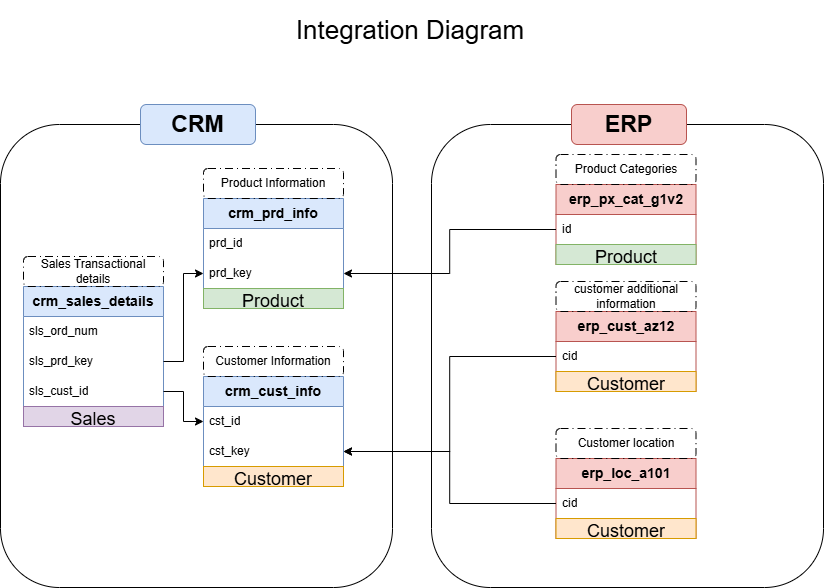

The diagram above was exported from draw.io. Its source (the exported page's mxGraphModel, read from the mxfile embedded in the PNG):
<mxGraphModel dx="1450" dy="980" grid="1" gridSize="10" guides="1" tooltips="1" connect="1" arrows="1" fold="1" page="1" pageScale="1" pageWidth="850" pageHeight="1100" math="0" shadow="0">
  <root>
    <mxCell id="0" />
    <mxCell id="1" parent="0" />
    <mxCell id="2I5t3nw89PtLjPzQWugo-12" parent="1" style="rounded=1;whiteSpace=wrap;html=1;fillColor=none;" value="" vertex="1">
      <mxGeometry height="463" width="392" x="441" y="137" as="geometry" />
    </mxCell>
    <mxCell id="2I5t3nw89PtLjPzQWugo-11" parent="1" style="rounded=1;whiteSpace=wrap;html=1;fillColor=none;" value="" vertex="1">
      <mxGeometry height="463" width="392" x="10" y="137" as="geometry" />
    </mxCell>
    <mxCell id="j-WP2Z_qP5hwCHhoaKUS-2" parent="1" style="swimlane;fontStyle=0;childLayout=stackLayout;horizontal=1;startSize=30;horizontalStack=0;resizeParent=1;resizeParentMax=0;resizeLast=0;collapsible=1;marginBottom=0;whiteSpace=wrap;html=1;fillColor=#dae8fc;strokeColor=#6c8ebf;" value="&lt;h3&gt;crm_cust_info&lt;/h3&gt;" vertex="1">
      <mxGeometry height="110" width="140" x="213" y="389" as="geometry" />
    </mxCell>
    <mxCell id="j-WP2Z_qP5hwCHhoaKUS-3" parent="j-WP2Z_qP5hwCHhoaKUS-2" style="text;strokeColor=none;fillColor=none;align=left;verticalAlign=middle;spacingLeft=4;spacingRight=4;overflow=hidden;points=[[0,0.5],[1,0.5]];portConstraint=eastwest;rotatable=0;whiteSpace=wrap;html=1;" value="cst_id" vertex="1">
      <mxGeometry height="30" width="140" y="30" as="geometry" />
    </mxCell>
    <mxCell id="j-WP2Z_qP5hwCHhoaKUS-4" parent="j-WP2Z_qP5hwCHhoaKUS-2" style="text;strokeColor=none;fillColor=none;align=left;verticalAlign=middle;spacingLeft=4;spacingRight=4;overflow=hidden;points=[[0,0.5],[1,0.5]];portConstraint=eastwest;rotatable=0;whiteSpace=wrap;html=1;" value="cst_key" vertex="1">
      <mxGeometry height="30" width="140" y="60" as="geometry" />
    </mxCell>
    <mxCell id="4A8CgqfTbthDX3KCC_Ac-8" parent="j-WP2Z_qP5hwCHhoaKUS-2" style="text;strokeColor=#d79b00;fillColor=#ffe6cc;align=center;verticalAlign=middle;spacingLeft=4;spacingRight=4;overflow=hidden;points=[[0,0.5],[1,0.5]];portConstraint=eastwest;rotatable=0;whiteSpace=wrap;html=1;" value="&lt;font style=&quot;font-size: 18px;&quot;&gt;Customer&lt;/font&gt;" vertex="1">
      <mxGeometry height="20" width="140" y="90" as="geometry" />
    </mxCell>
    <mxCell id="j-WP2Z_qP5hwCHhoaKUS-6" parent="1" style="text;html=1;whiteSpace=wrap;strokeColor=default;fillColor=none;align=center;verticalAlign=middle;rounded=1;dashed=1;dashPattern=8 4 1 4;" value="Customer Information" vertex="1">
      <mxGeometry height="30" width="140" x="213" y="359" as="geometry" />
    </mxCell>
    <mxCell id="j-WP2Z_qP5hwCHhoaKUS-7" parent="1" style="swimlane;fontStyle=0;childLayout=stackLayout;horizontal=1;startSize=30;horizontalStack=0;resizeParent=1;resizeParentMax=0;resizeLast=0;collapsible=1;marginBottom=0;whiteSpace=wrap;html=1;fillColor=#dae8fc;strokeColor=#6c8ebf;" value="&lt;h3&gt;crm_prd_info&lt;/h3&gt;" vertex="1">
      <mxGeometry height="110" width="140" x="213" y="211" as="geometry" />
    </mxCell>
    <mxCell id="j-WP2Z_qP5hwCHhoaKUS-8" parent="j-WP2Z_qP5hwCHhoaKUS-7" style="text;strokeColor=none;fillColor=none;align=left;verticalAlign=middle;spacingLeft=4;spacingRight=4;overflow=hidden;points=[[0,0.5],[1,0.5]];portConstraint=eastwest;rotatable=0;whiteSpace=wrap;html=1;" value="prd_id" vertex="1">
      <mxGeometry height="30" width="140" y="30" as="geometry" />
    </mxCell>
    <mxCell id="j-WP2Z_qP5hwCHhoaKUS-9" parent="j-WP2Z_qP5hwCHhoaKUS-7" style="text;strokeColor=none;fillColor=none;align=left;verticalAlign=middle;spacingLeft=4;spacingRight=4;overflow=hidden;points=[[0,0.5],[1,0.5]];portConstraint=eastwest;rotatable=0;whiteSpace=wrap;html=1;" value="prd_key" vertex="1">
      <mxGeometry height="30" width="140" y="60" as="geometry" />
    </mxCell>
    <mxCell id="4A8CgqfTbthDX3KCC_Ac-3" parent="j-WP2Z_qP5hwCHhoaKUS-7" style="text;strokeColor=#82b366;fillColor=#d5e8d4;align=center;verticalAlign=middle;spacingLeft=4;spacingRight=4;overflow=hidden;points=[[0,0.5],[1,0.5]];portConstraint=eastwest;rotatable=0;whiteSpace=wrap;html=1;" value="&lt;font style=&quot;font-size: 18px;&quot;&gt;Product&lt;/font&gt;" vertex="1">
      <mxGeometry height="20" width="140" y="90" as="geometry" />
    </mxCell>
    <mxCell id="j-WP2Z_qP5hwCHhoaKUS-10" parent="1" style="text;html=1;whiteSpace=wrap;strokeColor=default;fillColor=none;align=center;verticalAlign=middle;rounded=1;dashed=1;dashPattern=8 4 1 4;" value="Product Information" vertex="1">
      <mxGeometry height="30" width="140" x="213" y="181" as="geometry" />
    </mxCell>
    <mxCell id="j-WP2Z_qP5hwCHhoaKUS-11" parent="1" style="swimlane;fontStyle=0;childLayout=stackLayout;horizontal=1;startSize=30;horizontalStack=0;resizeParent=1;resizeParentMax=0;resizeLast=0;collapsible=1;marginBottom=0;whiteSpace=wrap;html=1;fillColor=#dae8fc;strokeColor=#6c8ebf;" value="&lt;h3&gt;crm_sales_details&lt;/h3&gt;" vertex="1">
      <mxGeometry height="140" width="140" x="33" y="299" as="geometry" />
    </mxCell>
    <mxCell id="j-WP2Z_qP5hwCHhoaKUS-12" parent="j-WP2Z_qP5hwCHhoaKUS-11" style="text;strokeColor=none;fillColor=none;align=left;verticalAlign=middle;spacingLeft=4;spacingRight=4;overflow=hidden;points=[[0,0.5],[1,0.5]];portConstraint=eastwest;rotatable=0;whiteSpace=wrap;html=1;" value="sls_ord_num" vertex="1">
      <mxGeometry height="30" width="140" y="30" as="geometry" />
    </mxCell>
    <mxCell id="j-WP2Z_qP5hwCHhoaKUS-13" parent="j-WP2Z_qP5hwCHhoaKUS-11" style="text;strokeColor=none;fillColor=none;align=left;verticalAlign=middle;spacingLeft=4;spacingRight=4;overflow=hidden;points=[[0,0.5],[1,0.5]];portConstraint=eastwest;rotatable=0;whiteSpace=wrap;html=1;" value="sls_prd_key" vertex="1">
      <mxGeometry height="30" width="140" y="60" as="geometry" />
    </mxCell>
    <mxCell id="j-WP2Z_qP5hwCHhoaKUS-16" parent="j-WP2Z_qP5hwCHhoaKUS-11" style="text;strokeColor=none;fillColor=none;align=left;verticalAlign=middle;spacingLeft=4;spacingRight=4;overflow=hidden;points=[[0,0.5],[1,0.5]];portConstraint=eastwest;rotatable=0;whiteSpace=wrap;html=1;" value="sls_cust_id" vertex="1">
      <mxGeometry height="30" width="140" y="90" as="geometry" />
    </mxCell>
    <mxCell id="4A8CgqfTbthDX3KCC_Ac-9" parent="j-WP2Z_qP5hwCHhoaKUS-11" style="text;align=center;verticalAlign=middle;spacingLeft=4;spacingRight=4;overflow=hidden;points=[[0,0.5],[1,0.5]];portConstraint=eastwest;rotatable=0;whiteSpace=wrap;html=1;fillColor=#e1d5e7;strokeColor=#9673a6;" value="&lt;font style=&quot;font-size: 18px;&quot;&gt;Sales&lt;/font&gt;" vertex="1">
      <mxGeometry height="20" width="140" y="120" as="geometry" />
    </mxCell>
    <mxCell id="j-WP2Z_qP5hwCHhoaKUS-14" parent="1" style="text;html=1;whiteSpace=wrap;strokeColor=default;fillColor=none;align=center;verticalAlign=middle;rounded=1;dashed=1;dashPattern=8 4 1 4;" value="Sales Transactional details" vertex="1">
      <mxGeometry height="30" width="140" x="33" y="269" as="geometry" />
    </mxCell>
    <mxCell id="j-WP2Z_qP5hwCHhoaKUS-19" edge="1" parent="1" source="j-WP2Z_qP5hwCHhoaKUS-13" style="edgeStyle=orthogonalEdgeStyle;rounded=0;orthogonalLoop=1;jettySize=auto;html=1;" target="j-WP2Z_qP5hwCHhoaKUS-9">
      <mxGeometry relative="1" as="geometry" />
    </mxCell>
    <mxCell id="j-WP2Z_qP5hwCHhoaKUS-20" edge="1" parent="1" source="j-WP2Z_qP5hwCHhoaKUS-16" style="edgeStyle=orthogonalEdgeStyle;rounded=0;orthogonalLoop=1;jettySize=auto;html=1;" target="j-WP2Z_qP5hwCHhoaKUS-3">
      <mxGeometry relative="1" as="geometry" />
    </mxCell>
    <mxCell id="j-WP2Z_qP5hwCHhoaKUS-22" parent="1" style="swimlane;fontStyle=0;childLayout=stackLayout;horizontal=1;startSize=30;horizontalStack=0;resizeParent=1;resizeParentMax=0;resizeLast=0;collapsible=1;marginBottom=0;whiteSpace=wrap;html=1;fillColor=#f8cecc;strokeColor=#b85450;" value="&lt;h3&gt;erp_cust_az12&lt;/h3&gt;" vertex="1">
      <mxGeometry height="80" width="140" x="565.5" y="324" as="geometry" />
    </mxCell>
    <mxCell id="j-WP2Z_qP5hwCHhoaKUS-23" parent="j-WP2Z_qP5hwCHhoaKUS-22" style="text;strokeColor=none;fillColor=none;align=left;verticalAlign=middle;spacingLeft=4;spacingRight=4;overflow=hidden;points=[[0,0.5],[1,0.5]];portConstraint=eastwest;rotatable=0;whiteSpace=wrap;html=1;" value="cid" vertex="1">
      <mxGeometry height="30" width="140" y="30" as="geometry" />
    </mxCell>
    <mxCell id="4A8CgqfTbthDX3KCC_Ac-6" parent="j-WP2Z_qP5hwCHhoaKUS-22" style="text;strokeColor=#d79b00;fillColor=#ffe6cc;align=center;verticalAlign=middle;spacingLeft=4;spacingRight=4;overflow=hidden;points=[[0,0.5],[1,0.5]];portConstraint=eastwest;rotatable=0;whiteSpace=wrap;html=1;" value="&lt;font style=&quot;font-size: 18px;&quot;&gt;Customer&lt;/font&gt;" vertex="1">
      <mxGeometry height="20" width="140" y="60" as="geometry" />
    </mxCell>
    <mxCell id="j-WP2Z_qP5hwCHhoaKUS-25" parent="1" style="text;html=1;whiteSpace=wrap;strokeColor=default;fillColor=none;align=center;verticalAlign=middle;rounded=1;dashed=1;dashPattern=8 4 1 4;" value="customer additional information" vertex="1">
      <mxGeometry height="30" width="140" x="565.5" y="294" as="geometry" />
    </mxCell>
    <mxCell id="j-WP2Z_qP5hwCHhoaKUS-27" parent="1" style="swimlane;fontStyle=0;childLayout=stackLayout;horizontal=1;startSize=30;horizontalStack=0;resizeParent=1;resizeParentMax=0;resizeLast=0;collapsible=1;marginBottom=0;whiteSpace=wrap;html=1;fillColor=#f8cecc;strokeColor=#b85450;" value="&lt;h3&gt;erp_loc_a101&lt;/h3&gt;" vertex="1">
      <mxGeometry height="80" width="140" x="565.5" y="471" as="geometry" />
    </mxCell>
    <mxCell id="j-WP2Z_qP5hwCHhoaKUS-28" parent="j-WP2Z_qP5hwCHhoaKUS-27" style="text;strokeColor=none;fillColor=none;align=left;verticalAlign=middle;spacingLeft=4;spacingRight=4;overflow=hidden;points=[[0,0.5],[1,0.5]];portConstraint=eastwest;rotatable=0;whiteSpace=wrap;html=1;" value="cid" vertex="1">
      <mxGeometry height="30" width="140" y="30" as="geometry" />
    </mxCell>
    <mxCell id="4A8CgqfTbthDX3KCC_Ac-7" parent="j-WP2Z_qP5hwCHhoaKUS-27" style="text;strokeColor=#d79b00;fillColor=#ffe6cc;align=center;verticalAlign=middle;spacingLeft=4;spacingRight=4;overflow=hidden;points=[[0,0.5],[1,0.5]];portConstraint=eastwest;rotatable=0;whiteSpace=wrap;html=1;" value="&lt;font style=&quot;font-size: 18px;&quot;&gt;Customer&lt;/font&gt;" vertex="1">
      <mxGeometry height="20" width="140" y="60" as="geometry" />
    </mxCell>
    <mxCell id="j-WP2Z_qP5hwCHhoaKUS-29" parent="1" style="text;html=1;whiteSpace=wrap;strokeColor=default;fillColor=none;align=center;verticalAlign=middle;rounded=1;dashed=1;dashPattern=8 4 1 4;" value="Customer location" vertex="1">
      <mxGeometry height="30" width="140" x="565.5" y="441" as="geometry" />
    </mxCell>
    <mxCell id="j-WP2Z_qP5hwCHhoaKUS-32" parent="1" style="swimlane;fontStyle=0;childLayout=stackLayout;horizontal=1;startSize=30;horizontalStack=0;resizeParent=1;resizeParentMax=0;resizeLast=0;collapsible=1;marginBottom=0;whiteSpace=wrap;html=1;fillColor=#f8cecc;strokeColor=#b85450;" value="&lt;h3&gt;erp_px_cat_g1v2&lt;/h3&gt;" vertex="1">
      <mxGeometry height="80" width="140" x="565.5" y="197" as="geometry" />
    </mxCell>
    <mxCell id="j-WP2Z_qP5hwCHhoaKUS-33" parent="j-WP2Z_qP5hwCHhoaKUS-32" style="text;strokeColor=none;fillColor=none;align=left;verticalAlign=middle;spacingLeft=4;spacingRight=4;overflow=hidden;points=[[0,0.5],[1,0.5]];portConstraint=eastwest;rotatable=0;whiteSpace=wrap;html=1;" value="id" vertex="1">
      <mxGeometry height="30" width="140" y="30" as="geometry" />
    </mxCell>
    <mxCell id="4A8CgqfTbthDX3KCC_Ac-4" parent="j-WP2Z_qP5hwCHhoaKUS-32" style="text;strokeColor=#82b366;fillColor=#d5e8d4;align=center;verticalAlign=middle;spacingLeft=4;spacingRight=4;overflow=hidden;points=[[0,0.5],[1,0.5]];portConstraint=eastwest;rotatable=0;whiteSpace=wrap;html=1;" value="&lt;font style=&quot;font-size: 18px;&quot;&gt;Product&lt;/font&gt;" vertex="1">
      <mxGeometry height="20" width="140" y="60" as="geometry" />
    </mxCell>
    <mxCell id="j-WP2Z_qP5hwCHhoaKUS-34" parent="1" style="text;html=1;whiteSpace=wrap;strokeColor=default;fillColor=none;align=center;verticalAlign=middle;rounded=1;dashed=1;dashPattern=8 4 1 4;" value="Product Categories" vertex="1">
      <mxGeometry height="30" width="140" x="565.5" y="167" as="geometry" />
    </mxCell>
    <mxCell id="j-WP2Z_qP5hwCHhoaKUS-39" edge="1" parent="1" style="edgeStyle=orthogonalEdgeStyle;rounded=0;orthogonalLoop=1;jettySize=auto;html=1;exitX=0.5;exitY=1;exitDx=0;exitDy=0;">
      <mxGeometry relative="1" as="geometry">
        <mxPoint x="208" y="591" as="sourcePoint" />
        <mxPoint x="208" y="591" as="targetPoint" />
      </mxGeometry>
    </mxCell>
    <mxCell id="j-WP2Z_qP5hwCHhoaKUS-44" parent="1" style="rounded=1;whiteSpace=wrap;html=1;fillColor=#f8cecc;strokeColor=#b85450;" value="&lt;b&gt;&lt;font style=&quot;font-size: 23px;&quot;&gt;ERP&lt;/font&gt;&lt;/b&gt;" vertex="1">
      <mxGeometry height="40" width="115" x="581" y="117" as="geometry" />
    </mxCell>
    <mxCell id="j-WP2Z_qP5hwCHhoaKUS-45" parent="1" style="rounded=0;whiteSpace=wrap;html=1;strokeColor=none;fillColor=none;" value="&lt;font style=&quot;font-size: 26px;&quot;&gt;Integration Diagram&lt;/font&gt;" vertex="1">
      <mxGeometry height="60" width="540" x="150" y="13" as="geometry" />
    </mxCell>
    <mxCell id="2I5t3nw89PtLjPzQWugo-6" edge="1" parent="1" source="j-WP2Z_qP5hwCHhoaKUS-33" style="edgeStyle=orthogonalEdgeStyle;rounded=0;orthogonalLoop=1;jettySize=auto;html=1;" target="j-WP2Z_qP5hwCHhoaKUS-9">
      <mxGeometry relative="1" as="geometry" />
    </mxCell>
    <mxCell id="2I5t3nw89PtLjPzQWugo-7" edge="1" parent="1" source="j-WP2Z_qP5hwCHhoaKUS-23" style="edgeStyle=orthogonalEdgeStyle;rounded=0;orthogonalLoop=1;jettySize=auto;html=1;" target="j-WP2Z_qP5hwCHhoaKUS-4">
      <mxGeometry relative="1" as="geometry" />
    </mxCell>
    <mxCell id="2I5t3nw89PtLjPzQWugo-8" edge="1" parent="1" source="j-WP2Z_qP5hwCHhoaKUS-28" style="edgeStyle=orthogonalEdgeStyle;rounded=0;orthogonalLoop=1;jettySize=auto;html=1;" target="j-WP2Z_qP5hwCHhoaKUS-4">
      <mxGeometry relative="1" as="geometry" />
    </mxCell>
    <mxCell id="j-WP2Z_qP5hwCHhoaKUS-40" parent="1" style="rounded=1;whiteSpace=wrap;html=1;fillColor=#dae8fc;strokeColor=#6c8ebf;" value="&lt;b&gt;&lt;font style=&quot;font-size: 23px;&quot;&gt;CRM&lt;/font&gt;&lt;/b&gt;" vertex="1">
      <mxGeometry height="40" width="115" x="150" y="117" as="geometry" />
    </mxCell>
  </root>
</mxGraphModel>